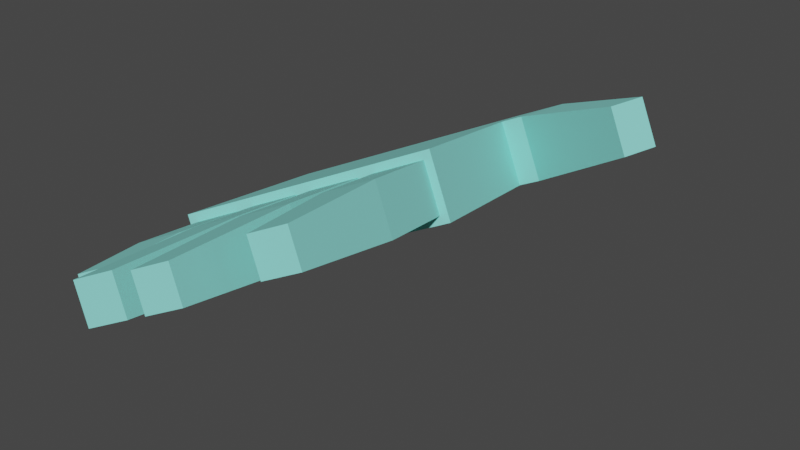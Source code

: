 # Source: Hand.blend  (saved by Blender 3.3.6; exported with 4.5.12 LTS)
import bpy
from mathutils import Matrix  # noqa: F401  (used for matrix-valued properties, if any)

bpy.ops.wm.read_factory_settings(use_empty=True)
scene = bpy.context.scene
scene.name = 'Scene'

# ---- collections
col_collection = bpy.data.collections.new('Collection'); scene.collection.children.link(col_collection)

# ---- materials (node trees are filled in below, after node groups)
mat_material = bpy.data.materials.new('Material')
mat_material.alpha_threshold = 0.0
mat_material.use_transparent_shadow = False
mat_material.line_color = (0.0, 0.0, 0.0, 1.0)

# ---- material node trees
mat_material.use_nodes = True; mat_material.node_tree.nodes.clear()
_N = mat_material.node_tree.nodes; _L = mat_material.node_tree.links
n0 = _N.new('ShaderNodeOutputMaterial'); n0.name = 'Material Output'; n0.location = (300, 300)
n1 = _N.new('ShaderNodeBsdfPrincipled'); n1.name = 'Principled BSDF'; n1.location = (10, 300)
n1.distribution = 'GGX'
n1.subsurface_method = 'BURLEY'
n1.inputs[0].default_value = (0.255, 0.8, 0.7325, 1.0)
n1.inputs[2].default_value = 1.0
n1.inputs[3].default_value = 1.45
n1.inputs[27].default_value = (0.0, 0.0, 0.0, 1.0)
n1.inputs[28].default_value = 1.0
_L.new(n1.outputs[0], n0.inputs[0])
n0.is_active_output = True

# ---- world
world_world = bpy.data.worlds.new('World'); scene.world = world_world
world_world.use_nodes = True; world_world.node_tree.nodes.clear()
_N = world_world.node_tree.nodes; _L = world_world.node_tree.links
n0 = _N.new('ShaderNodeOutputWorld'); n0.name = 'World Output'; n0.location = (300, 300)
n1 = _N.new('ShaderNodeBackground'); n1.name = 'Background'; n1.location = (10, 300)
n1.inputs[0].default_value = (0.05088, 0.05088, 0.05088, 1.0)
_L.new(n1.outputs[0], n0.inputs[0])
n0.is_active_output = True
world_world.color = (0.05088, 0.05088, 0.05088)
world_world.use_sun_shadow = False
world_world.sun_shadow_jitter_overblur = 0.0

# ---- meshes
me_cube = bpy.data.meshes.new('Cube')
me_cube.from_pydata([(3.114, 2.755, 0.7768), (3.114, 2.755, -0.7768), (3.114, -2.755, 0.7768), (3.114, -2.755, -0.7768), (-3.114, 2.755, 0.7768), (-3.114, 2.755, -0.7768), (-3.114, -2.755, 0.7768), (-3.114, -2.755, -0.7768), (0.0, 2.755, -0.7768), (0.0, -2.755, 0.7768), (0.0, -2.755, -0.7768), (0.0, 2.755, 0.7768), (-1.557, 2.755, -0.7768), (-1.557, -2.755, 0.7768), (-1.557, -2.755, -0.7768), (-1.557, 2.755, 0.7768), (1.557, -2.755, -0.7768), (1.557, 2.755, 0.7768), (1.557, 2.755, -0.7768), (1.557, -2.755, 0.7768), (-3.114, -1.626, -0.7768), (3.114, -1.626, 0.7768), (0.0, -1.626, -0.7768), (0.0, -1.626, 0.7768), (-1.557, -1.626, -0.7768), (-1.557, -1.626, 0.7768), (1.557, -1.626, 0.7768), (1.557, -1.626, -0.7768), (-3.114, -1.626, 0.7768), (3.114, -1.626, -0.7768), (-2.893, -2.755, -0.5563), (-2.893, -2.755, 0.5563), (-1.778, -2.755, 0.5563), (-1.778, -2.755, -0.5563), (-2.893, -4.896, -0.5563), (-2.893, -4.896, 0.5563), (-1.778, -4.896, 0.5563), (-1.778, -4.896, -0.5563), (-2.728, -7.036, -0.3915), (-2.728, -7.036, 0.3915), (-1.943, -7.036, 0.3915), (-1.943, -7.036, -0.3915), (-1.359, -2.755, -0.5793), (-0.1979, -2.755, -0.5793), (-0.1979, -2.755, 0.5793), (-1.359, -2.755, 0.5793), (-1.359, -5.014, -0.5793), (-0.1979, -5.014, -0.5793), (-0.1979, -5.014, 0.5793), (-1.359, -5.014, 0.5793), (-1.22, -8.764, -0.4408), (-0.3367, -8.764, -0.4408), (-0.3367, -8.764, 0.4408), (-1.22, -8.764, 0.4408), (1.366, -2.755, 0.5867), (0.1905, -2.755, 0.5867), (0.1905, -2.755, -0.5867), (1.366, -2.755, -0.5867), (1.366, -5.554, 0.5867), (0.1905, -5.554, 0.5867), (0.1905, -5.554, -0.5867), (1.366, -5.554, -0.5867), (1.174, -9.145, 0.395), (0.3826, -9.145, 0.395), (0.3826, -9.145, -0.395), (1.174, -9.145, -0.395), (2.927, -2.755, 0.59), (2.927, -2.755, -0.59), (1.744, -2.755, -0.59), (1.744, -2.755, 0.59), (2.927, -4.995, 0.59), (2.927, -4.995, -0.59), (1.744, -4.995, -0.59), (1.744, -4.995, 0.59), (2.749, -7.965, 0.413), (2.749, -7.965, -0.413), (1.922, -7.965, -0.413), (1.922, -7.965, 0.413), (-3.114, 1.566, 0.7768), (3.114, 1.566, -0.7768), (-3.114, 1.566, -0.7768), (3.114, 1.566, 0.7768), (0.0, 1.566, -0.7768), (0.0, 1.566, 0.7768), (-1.557, 1.566, -0.7768), (-1.557, 1.566, 0.7768), (1.557, 1.566, 0.7768), (1.557, 1.566, -0.7768), (4.385, 2.392, 0.7768), (4.385, 2.392, -0.7768), (3.643, 1.464, -0.7768), (3.643, 1.464, 0.7768), (6.776, 0.2525, 0.544), (6.776, 0.2525, -0.544), (6.256, -0.3977, -0.544), (6.256, -0.3977, 0.544)], [], [(25, 28, 6, 13), (7, 14, 33, 30), (80, 78, 4, 5), (27, 29, 3, 16), (29, 21, 2, 3), (18, 17, 0, 1), (12, 15, 11, 8), (24, 22, 10, 14), (16, 19, 54, 57), (26, 23, 9, 19), (20, 24, 14, 7), (5, 4, 15, 12), (10, 9, 44, 43), (23, 25, 13, 9), (21, 26, 19, 2), (19, 16, 68, 69), (8, 11, 17, 18), (22, 27, 16, 10), (86, 26, 21, 81), (85, 25, 23, 83), (84, 24, 20, 80), (83, 23, 26, 86), (82, 22, 24, 84), (81, 21, 29, 79), (29, 27, 87, 79), (28, 78, 80, 20), (28, 25, 85, 78), (7, 6, 28, 20), (32, 31, 35, 36), (6, 7, 30, 31), (13, 6, 31, 32), (14, 13, 32, 33), (34, 37, 41, 38), (30, 33, 37, 34), (31, 30, 34, 35), (33, 32, 36, 37), (41, 40, 39, 38), (35, 34, 38, 39), (37, 36, 40, 41), (36, 35, 39, 40), (44, 45, 49, 48), (14, 10, 43, 42), (9, 13, 45, 44), (13, 14, 42, 45), (48, 49, 53, 52), (42, 43, 47, 46), (45, 42, 46, 49), (43, 44, 48, 47), (51, 52, 53, 50), (46, 47, 51, 50), (49, 46, 50, 53), (47, 48, 52, 51), (56, 57, 61, 60), (9, 10, 56, 55), (10, 16, 57, 56), (19, 9, 55, 54), (58, 59, 63, 62), (54, 55, 59, 58), (57, 54, 58, 61), (55, 56, 60, 59), (65, 62, 63, 64), (61, 58, 62, 65), (59, 60, 64, 63), (60, 61, 65, 64), (66, 69, 73, 70), (2, 19, 69, 66), (16, 3, 67, 68), (3, 2, 66, 67), (73, 72, 76, 77), (67, 66, 70, 71), (69, 68, 72, 73), (68, 67, 71, 72), (75, 74, 77, 76), (72, 71, 75, 76), (70, 73, 77, 74), (71, 70, 74, 75), (15, 4, 78, 85), (18, 1, 79, 87), (1, 0, 88, 89), (12, 8, 82, 84), (17, 11, 83, 86), (5, 12, 84, 80), (11, 15, 85, 83), (0, 17, 86, 81), (8, 18, 87, 82), (90, 89, 93, 94), (79, 1, 89, 90), (0, 81, 91, 88), (81, 79, 90, 91), (93, 92, 95, 94), (88, 91, 95, 92), (89, 88, 92, 93), (91, 90, 94, 95), (87, 27, 22, 82)])
_uv = me_cube.uv_layers.new(name='UVMap')
_uv.uv.foreach_set('vector', [0.8125, 0.6988, 0.875, 0.6988, 0.875, 0.75, 0.8125, 0.75, 0.125, 0.75, 0.1875, 0.75, 0.1875, 0.75, 0.125, 0.75, 0.375, 0.1961, 0.625, 0.1961, 0.625, 0.25, 0.375, 0.25, 0.3125, 0.6988, 0.375, 0.6988, 0.375, 0.75, 0.3125, 0.75, 0.375, 0.6988, 0.625, 0.6988, 0.625, 0.75, 0.375, 0.75, 0.375, 0.4375, 0.625, 0.4375, 0.625, 0.5, 0.375, 0.5, 0.375, 0.3125, 0.625, 0.3125, 0.625, 0.375, 0.375, 0.375, 0.1875, 0.6988, 0.25, 0.6988, 0.25, 0.75, 0.1875, 0.75, 0.375, 0.8125, 0.625, 0.8125, 0.625, 0.8125, 0.375, 0.8125, 0.6875, 0.6988, 0.75, 0.6988, 0.75, 0.75, 0.6875, 0.75, 0.125, 0.6988, 0.1875, 0.6988, 0.1875, 0.75, 0.125, 0.75, 0.375, 0.25, 0.625, 0.25, 0.625, 0.3125, 0.375, 0.3125, 0.375, 0.875, 0.625, 0.875, 0.625, 0.875, 0.375, 0.875, 0.75, 0.6988, 0.8125, 0.6988, 0.8125, 0.75, 0.75, 0.75, 0.625, 0.6988, 0.6875, 0.6988, 0.6875, 0.75, 0.625, 0.75, 0.625, 0.8125, 0.375, 0.8125, 0.375, 0.8125, 0.625, 0.8125, 0.375, 0.375, 0.625, 0.375, 0.625, 0.4375, 0.375, 0.4375, 0.25, 0.6988, 0.3125, 0.6988, 0.3125, 0.75, 0.25, 0.75, 0.6875, 0.5539, 0.6875, 0.6988, 0.625, 0.6988, 0.625, 0.5539, 0.8125, 0.5539, 0.8125, 0.6988, 0.75, 0.6988, 0.75, 0.5539, 0.1875, 0.5539, 0.1875, 0.6988, 0.125, 0.6988, 0.125, 0.5539, 0.75, 0.5539, 0.75, 0.6988, 0.6875, 0.6988, 0.6875, 0.5539, 0.25, 0.5539, 0.25, 0.6988, 0.1875, 0.6988, 0.1875, 0.5539, 0.625, 0.5539, 0.625, 0.6988, 0.375, 0.6988, 0.375, 0.5539, 0.375, 0.6988, 0.3125, 0.6988, 0.3125, 0.5539, 0.375, 0.5539, 0.625, 0.05122, 0.625, 0.1961, 0.375, 0.1961, 0.375, 0.05122, 0.875, 0.6988, 0.8125, 0.6988, 0.8125, 0.5539, 0.875, 0.5539, 0.375, 0.0, 0.625, 0.0, 0.625, 0.05122, 0.375, 0.05122, 0.8125, 0.75, 0.875, 0.75, 0.875, 0.75, 0.8125, 0.75, 0.625, 0.0, 0.375, 0.0, 0.375, 0.0, 0.625, 0.0, 0.8125, 0.75, 0.875, 0.75, 0.875, 0.75, 0.8125, 0.75, 0.375, 0.9375, 0.625, 0.9375, 0.625, 0.9375, 0.375, 0.9375, 0.125, 0.75, 0.1875, 0.75, 0.1875, 0.75, 0.125, 0.75, 0.125, 0.75, 0.1875, 0.75, 0.1875, 0.75, 0.125, 0.75, 0.625, 0.0, 0.375, 0.0, 0.375, 0.0, 0.625, 0.0, 0.375, 0.9375, 0.625, 0.9375, 0.625, 0.9375, 0.375, 0.9375, 0.375, 0.9375, 0.625, 0.9375, 0.625, 1.0, 0.375, 1.0, 0.625, 0.0, 0.375, 0.0, 0.375, 0.0, 0.625, 0.0, 0.375, 0.9375, 0.625, 0.9375, 0.625, 0.9375, 0.375, 0.9375, 0.8125, 0.75, 0.875, 0.75, 0.875, 0.75, 0.8125, 0.75, 0.75, 0.75, 0.8125, 0.75, 0.8125, 0.75, 0.75, 0.75, 0.1875, 0.75, 0.25, 0.75, 0.25, 0.75, 0.1875, 0.75, 0.75, 0.75, 0.8125, 0.75, 0.8125, 0.75, 0.75, 0.75, 0.625, 0.9375, 0.375, 0.9375, 0.375, 0.9375, 0.625, 0.9375, 0.75, 0.75, 0.8125, 0.75, 0.8125, 0.75, 0.75, 0.75, 0.1875, 0.75, 0.25, 0.75, 0.25, 0.75, 0.1875, 0.75, 0.625, 0.9375, 0.375, 0.9375, 0.375, 0.9375, 0.625, 0.9375, 0.375, 0.875, 0.625, 0.875, 0.625, 0.875, 0.375, 0.875, 0.375, 0.875, 0.625, 0.875, 0.625, 0.9375, 0.375, 0.9375, 0.1875, 0.75, 0.25, 0.75, 0.25, 0.75, 0.1875, 0.75, 0.625, 0.9375, 0.375, 0.9375, 0.375, 0.9375, 0.625, 0.9375, 0.375, 0.875, 0.625, 0.875, 0.625, 0.875, 0.375, 0.875, 0.25, 0.75, 0.3125, 0.75, 0.3125, 0.75, 0.25, 0.75, 0.625, 0.875, 0.375, 0.875, 0.375, 0.875, 0.625, 0.875, 0.25, 0.75, 0.3125, 0.75, 0.3125, 0.75, 0.25, 0.75, 0.6875, 0.75, 0.75, 0.75, 0.75, 0.75, 0.6875, 0.75, 0.6875, 0.75, 0.75, 0.75, 0.75, 0.75, 0.6875, 0.75, 0.6875, 0.75, 0.75, 0.75, 0.75, 0.75, 0.6875, 0.75, 0.375, 0.8125, 0.625, 0.8125, 0.625, 0.8125, 0.375, 0.8125, 0.625, 0.875, 0.375, 0.875, 0.375, 0.875, 0.625, 0.875, 0.375, 0.8125, 0.625, 0.8125, 0.625, 0.875, 0.375, 0.875, 0.375, 0.8125, 0.625, 0.8125, 0.625, 0.8125, 0.375, 0.8125, 0.625, 0.875, 0.375, 0.875, 0.375, 0.875, 0.625, 0.875, 0.25, 0.75, 0.3125, 0.75, 0.3125, 0.75, 0.25, 0.75, 0.625, 0.75, 0.6875, 0.75, 0.6875, 0.75, 0.625, 0.75, 0.625, 0.75, 0.6875, 0.75, 0.6875, 0.75, 0.625, 0.75, 0.3125, 0.75, 0.375, 0.75, 0.375, 0.75, 0.3125, 0.75, 0.375, 0.75, 0.625, 0.75, 0.625, 0.75, 0.375, 0.75, 0.625, 0.8125, 0.375, 0.8125, 0.375, 0.8125, 0.625, 0.8125, 0.375, 0.75, 0.625, 0.75, 0.625, 0.75, 0.375, 0.75, 0.625, 0.8125, 0.375, 0.8125, 0.375, 0.8125, 0.625, 0.8125, 0.3125, 0.75, 0.375, 0.75, 0.375, 0.75, 0.3125, 0.75, 0.375, 0.75, 0.625, 0.75, 0.625, 0.8125, 0.375, 0.8125, 0.3125, 0.75, 0.375, 0.75, 0.375, 0.75, 0.3125, 0.75, 0.625, 0.75, 0.6875, 0.75, 0.6875, 0.75, 0.625, 0.75, 0.375, 0.75, 0.625, 0.75, 0.625, 0.75, 0.375, 0.75, 0.8125, 0.5, 0.875, 0.5, 0.875, 0.5539, 0.8125, 0.5539, 0.3125, 0.5, 0.375, 0.5, 0.375, 0.5539, 0.3125, 0.5539, 0.375, 0.5, 0.625, 0.5, 0.625, 0.5, 0.375, 0.5, 0.1875, 0.5, 0.25, 0.5, 0.25, 0.5539, 0.1875, 0.5539, 0.6875, 0.5, 0.75, 0.5, 0.75, 0.5539, 0.6875, 0.5539, 0.125, 0.5, 0.1875, 0.5, 0.1875, 0.5539, 0.125, 0.5539, 0.75, 0.5, 0.8125, 0.5, 0.8125, 0.5539, 0.75, 0.5539, 0.625, 0.5, 0.6875, 0.5, 0.6875, 0.5539, 0.625, 0.5539, 0.25, 0.5, 0.3125, 0.5, 0.3125, 0.5539, 0.25, 0.5539, 0.375, 0.5539, 0.375, 0.5, 0.375, 0.5, 0.375, 0.5539, 0.375, 0.5539, 0.375, 0.5, 0.375, 0.5, 0.375, 0.5539, 0.625, 0.5, 0.625, 0.5539, 0.625, 0.5539, 0.625, 0.5, 0.625, 0.5539, 0.375, 0.5539, 0.375, 0.5539, 0.625, 0.5539, 0.375, 0.5, 0.625, 0.5, 0.625, 0.5539, 0.375, 0.5539, 0.625, 0.5, 0.625, 0.5539, 0.625, 0.5539, 0.625, 0.5, 0.375, 0.5, 0.625, 0.5, 0.625, 0.5, 0.375, 0.5, 0.625, 0.5539, 0.375, 0.5539, 0.375, 0.5539, 0.625, 0.5539, 0.3125, 0.5539, 0.3125, 0.6988, 0.25, 0.6988, 0.25, 0.5539])
me_cube.materials.append(mat_material)
me_cube.use_remesh_preserve_volume = False
me_cube.use_remesh_preserve_attributes = False
me_cube.use_mirror_vertex_groups = False
me_cube.update()
arm_armature = bpy.data.armatures.new('Armature')  # bones are not reproduced

# ---- objects
ob_cube = bpy.data.objects.new('Cube', me_cube)
ob_armature = bpy.data.objects.new('Armature', arm_armature)

# ---- transforms, parenting, visibility, modifiers, constraints
ob_cube.parent = ob_armature
ob_cube.matrix_parent_inverse = Matrix(((-1.0, -3.258e-07, -0.0, 2.37), (-1.424e-14, 4.371e-08, 1.0, -1.234e-07), (-3.258e-07, 1.0, -4.371e-08, -2.822), (-0.0, -0.0, 0.0, 1.0)))
ob_cube.location = (0.0, 0.0, 0.0)
ob_cube.rotation_euler = (0.0, -0.0, 3.142)
ob_cube.lock_rotations_4d = False
ob_cube.empty_display_type = 'ARROWS'
ob_cube.lineart.crease_threshold = 0.0
_vg = ob_cube.vertex_groups.new(name='Bone')
for _i, _w in zip([6, 7, 13, 14, 20, 24, 25, 28, 30, 31, 32, 33, 42, 45], [0.4065, 0.405, 0.2754, 0.2754, 0.03044, 0.02577, 0.02719, 0.03257, 0.6304, 0.6289, 0.5596, 0.5617, 0.1404, 0.1401]): _vg.add([_i], _w, 'REPLACE')
_vg = ob_cube.vertex_groups.new(name='Bone.001')
for _i, _w in zip([6, 7, 13, 14, 30, 31, 32, 33, 34, 35, 36, 37, 38, 39, 40, 41], [0.03679, 0.0355, 0.0135, 0.01272, 0.06653, 0.06714, 0.06449, 0.064, 0.9705, 0.9705, 0.9675, 0.9675, 0.999, 0.9989, 0.9988, 0.9987]): _vg.add([_i], _w, 'REPLACE')
_vg = ob_cube.vertex_groups.new(name='Bone.002')
for _i, _w in zip([9, 10, 13, 14, 22, 23, 24, 25, 30, 31, 32, 33, 42, 43, 44, 45, 54, 55, 56, 57], [0.3444, 0.342, 0.3056, 0.3026, 0.07184, 0.07266, 0.03861, 0.04088, 0.005199, 0.006174, 0.1515, 0.1497, 0.5662, 0.5901, 0.592, 0.5685, 0.003544, 0.1586, 0.1559, 0.001784]): _vg.add([_i], _w, 'REPLACE')
_vg = ob_cube.vertex_groups.new(name='Bone.003')
for _i, _w in zip([9, 10, 13, 14, 42, 43, 44, 45, 46, 47, 48, 49, 50, 51, 52, 53], [0.01953, 0.01939, 0.01381, 0.01353, 0.05944, 0.05985, 0.05977, 0.05937, 0.9762, 0.9772, 0.9772, 0.9762, 0.9996, 0.9996, 0.9997, 0.9996]): _vg.add([_i], _w, 'REPLACE')
_vg = ob_cube.vertex_groups.new(name='Bone.004')
for _i, _w in zip([2, 9, 10, 13, 14, 16, 19, 22, 23, 24, 25, 26, 27, 42, 43, 44, 45, 54, 55, 56, 57, 66, 67, 68, 69, 82, 83], [9.771e-06, 0.4679, 0.471, 0.007647, 0.007271, 0.2795, 0.2898, 0.4965, 0.4976, 0.06236, 0.06346, 0.05769, 0.04957, 0.03515, 0.2362, 0.2345, 0.03481, 0.5802, 0.6849, 0.6895, 0.5802, 0.00613, 0.003177, 0.1385, 0.1493, 0.04327, 0.04342]): _vg.add([_i], _w, 'REPLACE')
_vg = ob_cube.vertex_groups.new(name='Bone.005')
for _i, _w in zip([9, 10, 54, 55, 56, 57, 58, 59, 60, 61, 62, 63, 64, 65], [0.002847, 0.001889, 0.03923, 0.03609, 0.03462, 0.03736, 0.9798, 0.9826, 0.9826, 0.9798, 0.9997, 0.9997, 0.9997, 0.9997]): _vg.add([_i], _w, 'REPLACE')
_vg = ob_cube.vertex_groups.new(name='Bone.006')
for _i, _w in zip([2, 3, 16, 19, 21, 26, 29, 54, 57, 66, 67, 68, 69], [0.6274, 0.5799, 0.06365, 0.2627, 0.09645, 0.002682, 0.08051, 0.1221, 0.03456, 0.7263, 0.6727, 0.1415, 0.5172]): _vg.add([_i], _w, 'REPLACE')
_vg = ob_cube.vertex_groups.new(name='Bone.007')
for _i, _w in zip([2, 3, 16, 19, 66, 67, 68, 69, 70, 71, 72, 73, 74, 75, 76, 77], [0.06024, 0.05998, 0.002322, 0.007379, 0.06974, 0.0696, 0.05393, 0.05747, 0.9735, 0.9735, 0.9706, 0.9707, 0.9995, 0.9995, 0.9993, 0.9992]): _vg.add([_i], _w, 'REPLACE')
_vg = ob_cube.vertex_groups.new(name='Bone.008')
for _i, _w in zip([0, 1, 11, 17, 18, 21, 29, 79, 81, 86, 87, 88, 89, 90, 91], [0.8582, 0.8717, 0.001481, 0.08017, 0.07223, 0.0466, 0.0379, 0.8765, 0.8641, 0.06975, 0.06134, 0.1936, 0.5152, 0.8957, 0.8715]): _vg.add([_i], _w, 'REPLACE')
_vg = ob_cube.vertex_groups.new(name='Bone.009')
for _i, _w in zip([0, 1, 88, 89, 90, 91, 92, 93, 94, 95], [0.06142, 0.03641, 0.7993, 0.4805, 0.0833, 0.1083, 0.9918, 0.9857, 0.9773, 0.9767]): _vg.add([_i], _w, 'REPLACE')
_vg = ob_cube.vertex_groups.new(name='Bone.010')
for _i, _w in zip([4, 5, 6, 7, 8, 9, 10, 11, 12, 13, 14, 15, 17, 20, 22, 23, 24, 25, 28, 30, 31, 32, 33, 42, 43, 44, 45, 78, 80, 82, 83, 84, 85], [0.9834, 0.9836, 0.5251, 0.5278, 0.3013, 0.03573, 0.03587, 0.3009, 0.8935, 0.3178, 0.3217, 0.8917, 0.004834, 0.9398, 0.178, 0.1775, 0.8139, 0.8104, 0.9379, 0.2684, 0.2686, 0.1898, 0.1904, 0.1654, 0.03104, 0.03048, 0.1635, 0.9867, 0.9869, 0.2928, 0.2913, 0.8958, 0.8937]): _vg.add([_i], _w, 'REPLACE')
_vg = ob_cube.vertex_groups.new(name='Bone.011')
for _i, _w in zip([0, 1, 2, 3, 8, 9, 10, 11, 12, 15, 16, 17, 18, 19, 21, 22, 23, 24, 25, 26, 27, 29, 43, 44, 54, 55, 56, 57, 66, 67, 68, 69, 79, 81, 82, 83, 84, 85, 86, 87], [0.07748, 0.08244, 0.2697, 0.3206, 0.653, 0.05413, 0.06097, 0.6511, 0.09753, 0.09891, 0.5917, 0.8846, 0.8977, 0.3768, 0.8283, 0.2247, 0.2178, 0.01203, 0.01137, 0.8839, 0.9139, 0.8529, 0.0109, 0.005299, 0.2033, 0.04875, 0.0591, 0.2864, 0.1649, 0.2209, 0.646, 0.2538, 0.1044, 0.1086, 0.6294, 0.6276, 0.08727, 0.0885, 0.8978, 0.9116]): _vg.add([_i], _w, 'REPLACE')
_m = ob_cube.modifiers.new('Armature', 'ARMATURE')
_m.object = ob_armature
ob_armature.location = (-7.885, -3.91, 2.474)
ob_armature.rotation_euler = (1.331, -0.4044, 6.63)

# ---- collection membership
col_collection.objects.link(ob_cube)
col_collection.objects.link(ob_armature)

# ---- scene / render settings (as saved in the file)
scene.frame_start = 1; scene.frame_end = 112; scene.frame_set(112)
scene.render.engine = 'BLENDER_EEVEE_NEXT'
scene.cycles.use_denoising = False
scene.cycles.samples = 128
scene.cycles.sampling_pattern = 'TABULATED_SOBOL'
scene.cycles.use_adaptive_sampling = False
scene.cycles.use_light_tree = False
scene.view_settings.view_transform = 'Filmic'
bpy.context.view_layer.update()

# ---- added for rendering (the .blend has no active camera and no usable light): camera, sun
cam_auto = bpy.data.cameras.new('AutoCamera')
cam_auto.lens = 50.0
cam_auto.sensor_width = 36.0
cam_auto.clip_end = 1000.0
ob_auto_camera = bpy.data.objects.new('AutoCamera', cam_auto)
scene.collection.objects.link(ob_auto_camera)
ob_auto_camera.location = (9.18527, -18.1995, 14.1035)
ob_auto_camera.rotation_euler = (1.09748, -7.21219e-08, 0.694738)
scene.camera = ob_auto_camera
light_auto_sun = bpy.data.lights.new('AutoSun', 'SUN')
light_auto_sun.energy = 3.0
light_auto_sun.angle = 0.0523599
ob_auto_sun = bpy.data.objects.new('AutoSun', light_auto_sun)
scene.collection.objects.link(ob_auto_sun)
ob_auto_sun.rotation_euler = (0.872665, 0.174533, 0.523599)
bpy.context.view_layer.update()
